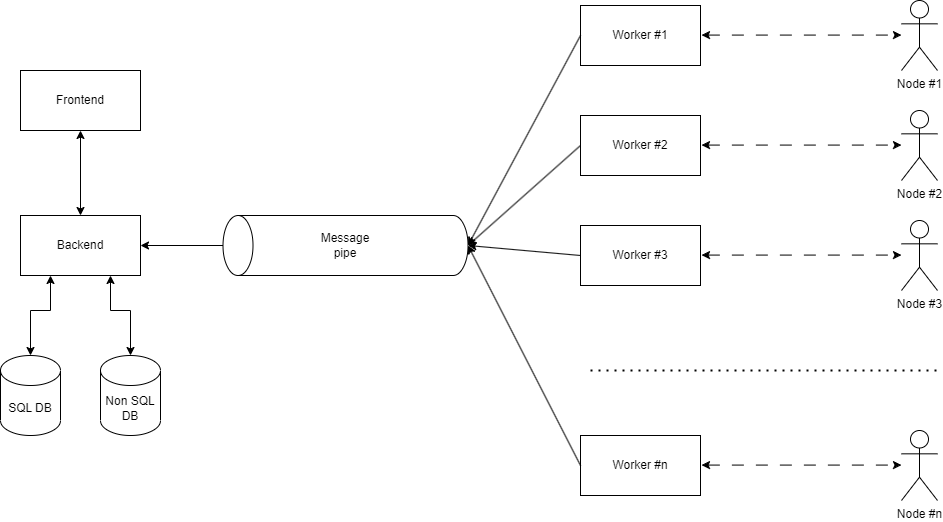

The diagram above was exported from draw.io. Its source (the exported page's mxGraphModel, read from the mxfile embedded in the PNG):
<mxGraphModel dx="1434" dy="844" grid="1" gridSize="10" guides="1" tooltips="1" connect="1" arrows="1" fold="1" page="1" pageScale="1" pageWidth="1169" pageHeight="827" background="none" math="0" shadow="0">
  <root>
    <mxCell id="0" />
    <mxCell id="1" parent="0" />
    <mxCell id="ybBWGSZVluEt5AXJa25l-1" value="Node #1" style="shape=umlActor;verticalLabelPosition=bottom;verticalAlign=top;html=1;outlineConnect=0;" parent="1" vertex="1">
      <mxGeometry x="1061" y="90" width="36" height="70" as="geometry" />
    </mxCell>
    <mxCell id="ybBWGSZVluEt5AXJa25l-2" value="" style="endArrow=classic;startArrow=classic;html=1;rounded=0;dashed=1;dashPattern=12 12;" parent="1" edge="1">
      <mxGeometry width="50" height="50" relative="1" as="geometry">
        <mxPoint x="861" y="124.58" as="sourcePoint" />
        <mxPoint x="1061" y="124.58" as="targetPoint" />
      </mxGeometry>
    </mxCell>
    <mxCell id="ybBWGSZVluEt5AXJa25l-7" value="Node #2" style="shape=umlActor;verticalLabelPosition=bottom;verticalAlign=top;html=1;outlineConnect=0;" parent="1" vertex="1">
      <mxGeometry x="1061" y="200" width="36" height="70" as="geometry" />
    </mxCell>
    <mxCell id="ybBWGSZVluEt5AXJa25l-8" value="" style="endArrow=classic;startArrow=classic;html=1;rounded=0;dashed=1;dashPattern=12 12;" parent="1" edge="1">
      <mxGeometry width="50" height="50" relative="1" as="geometry">
        <mxPoint x="861" y="234.57999999999998" as="sourcePoint" />
        <mxPoint x="1061" y="234.57999999999998" as="targetPoint" />
      </mxGeometry>
    </mxCell>
    <mxCell id="ybBWGSZVluEt5AXJa25l-9" value="Node #3" style="shape=umlActor;verticalLabelPosition=bottom;verticalAlign=top;html=1;outlineConnect=0;" parent="1" vertex="1">
      <mxGeometry x="1061" y="310" width="36" height="70" as="geometry" />
    </mxCell>
    <mxCell id="ybBWGSZVluEt5AXJa25l-10" value="" style="endArrow=classic;startArrow=classic;html=1;rounded=0;dashed=1;dashPattern=12 12;" parent="1" edge="1">
      <mxGeometry width="50" height="50" relative="1" as="geometry">
        <mxPoint x="861" y="344.58" as="sourcePoint" />
        <mxPoint x="1061" y="344.58" as="targetPoint" />
      </mxGeometry>
    </mxCell>
    <mxCell id="ybBWGSZVluEt5AXJa25l-11" value="Node #n" style="shape=umlActor;verticalLabelPosition=bottom;verticalAlign=top;html=1;outlineConnect=0;" parent="1" vertex="1">
      <mxGeometry x="1061" y="520" width="36" height="70" as="geometry" />
    </mxCell>
    <mxCell id="ybBWGSZVluEt5AXJa25l-12" value="" style="endArrow=classic;startArrow=classic;html=1;rounded=0;dashed=1;dashPattern=12 12;" parent="1" edge="1">
      <mxGeometry width="50" height="50" relative="1" as="geometry">
        <mxPoint x="861" y="554.5799999999999" as="sourcePoint" />
        <mxPoint x="1061" y="554.5799999999999" as="targetPoint" />
      </mxGeometry>
    </mxCell>
    <mxCell id="ybBWGSZVluEt5AXJa25l-13" value="" style="endArrow=none;dashed=1;html=1;dashPattern=1 3;strokeWidth=2;rounded=0;" parent="1" edge="1">
      <mxGeometry width="50" height="50" relative="1" as="geometry">
        <mxPoint x="750" y="460" as="sourcePoint" />
        <mxPoint x="1100" y="460" as="targetPoint" />
      </mxGeometry>
    </mxCell>
    <mxCell id="ybBWGSZVluEt5AXJa25l-14" value="Worker #1" style="rounded=0;whiteSpace=wrap;html=1;" parent="1" vertex="1">
      <mxGeometry x="740" y="95" width="120" height="60" as="geometry" />
    </mxCell>
    <mxCell id="ybBWGSZVluEt5AXJa25l-15" value="Worker #2" style="rounded=0;whiteSpace=wrap;html=1;" parent="1" vertex="1">
      <mxGeometry x="740" y="205" width="120" height="60" as="geometry" />
    </mxCell>
    <mxCell id="ybBWGSZVluEt5AXJa25l-16" value="Worker #3" style="rounded=0;whiteSpace=wrap;html=1;" parent="1" vertex="1">
      <mxGeometry x="740" y="315" width="120" height="60" as="geometry" />
    </mxCell>
    <mxCell id="ybBWGSZVluEt5AXJa25l-17" value="Worker #n" style="rounded=0;whiteSpace=wrap;html=1;" parent="1" vertex="1">
      <mxGeometry x="740" y="525" width="120" height="60" as="geometry" />
    </mxCell>
    <mxCell id="ybBWGSZVluEt5AXJa25l-20" value="" style="endArrow=classic;html=1;rounded=0;exitX=0;exitY=0.5;exitDx=0;exitDy=0;entryX=0.5;entryY=1;entryDx=0;entryDy=0;entryPerimeter=0;" parent="1" source="ybBWGSZVluEt5AXJa25l-14" target="ybBWGSZVluEt5AXJa25l-18" edge="1">
      <mxGeometry width="50" height="50" relative="1" as="geometry">
        <mxPoint x="590" y="180" as="sourcePoint" />
        <mxPoint x="640" y="130" as="targetPoint" />
      </mxGeometry>
    </mxCell>
    <mxCell id="ybBWGSZVluEt5AXJa25l-22" value="" style="endArrow=classic;html=1;rounded=0;exitX=0;exitY=0.5;exitDx=0;exitDy=0;entryX=0.5;entryY=1;entryDx=0;entryDy=0;entryPerimeter=0;" parent="1" source="ybBWGSZVluEt5AXJa25l-15" target="ybBWGSZVluEt5AXJa25l-18" edge="1">
      <mxGeometry width="50" height="50" relative="1" as="geometry">
        <mxPoint x="610" y="413" as="sourcePoint" />
        <mxPoint x="660" y="363" as="targetPoint" />
      </mxGeometry>
    </mxCell>
    <mxCell id="ybBWGSZVluEt5AXJa25l-23" value="" style="endArrow=classic;html=1;rounded=0;exitX=0;exitY=0.5;exitDx=0;exitDy=0;entryX=0.5;entryY=1;entryDx=0;entryDy=0;entryPerimeter=0;" parent="1" source="ybBWGSZVluEt5AXJa25l-16" target="ybBWGSZVluEt5AXJa25l-18" edge="1">
      <mxGeometry width="50" height="50" relative="1" as="geometry">
        <mxPoint x="570" y="463" as="sourcePoint" />
        <mxPoint x="620" y="413" as="targetPoint" />
      </mxGeometry>
    </mxCell>
    <mxCell id="ybBWGSZVluEt5AXJa25l-24" value="" style="endArrow=classic;html=1;rounded=0;exitX=0;exitY=0.5;exitDx=0;exitDy=0;entryX=0.5;entryY=1;entryDx=0;entryDy=0;entryPerimeter=0;" parent="1" source="ybBWGSZVluEt5AXJa25l-17" target="ybBWGSZVluEt5AXJa25l-18" edge="1">
      <mxGeometry width="50" height="50" relative="1" as="geometry">
        <mxPoint x="585" y="550" as="sourcePoint" />
        <mxPoint x="635" y="500" as="targetPoint" />
      </mxGeometry>
    </mxCell>
    <mxCell id="ybBWGSZVluEt5AXJa25l-25" value="" style="group" parent="1" vertex="1" connectable="0">
      <mxGeometry x="400" y="300" width="210" height="70" as="geometry" />
    </mxCell>
    <mxCell id="ybBWGSZVluEt5AXJa25l-18" value="" style="shape=cylinder3;whiteSpace=wrap;html=1;boundedLbl=1;backgroundOutline=1;size=15;rotation=-90;" parent="ybBWGSZVluEt5AXJa25l-25" vertex="1">
      <mxGeometry x="75" y="-87.5" width="60" height="244.99999999999997" as="geometry" />
    </mxCell>
    <mxCell id="ybBWGSZVluEt5AXJa25l-19" value="Message pipe" style="text;html=1;strokeColor=none;fillColor=none;align=center;verticalAlign=middle;whiteSpace=wrap;rounded=0;" parent="ybBWGSZVluEt5AXJa25l-25" vertex="1">
      <mxGeometry x="75" y="17.5" width="60" height="35" as="geometry" />
    </mxCell>
    <mxCell id="ybBWGSZVluEt5AXJa25l-26" value="Backend" style="rounded=0;whiteSpace=wrap;html=1;" parent="1" vertex="1">
      <mxGeometry x="180" y="305" width="120" height="60" as="geometry" />
    </mxCell>
    <mxCell id="ybBWGSZVluEt5AXJa25l-27" value="" style="endArrow=classic;html=1;rounded=0;exitX=0.5;exitY=0;exitDx=0;exitDy=0;exitPerimeter=0;entryX=1;entryY=0.5;entryDx=0;entryDy=0;" parent="1" source="ybBWGSZVluEt5AXJa25l-18" target="ybBWGSZVluEt5AXJa25l-26" edge="1">
      <mxGeometry width="50" height="50" relative="1" as="geometry">
        <mxPoint x="590" y="420" as="sourcePoint" />
        <mxPoint x="640" y="370" as="targetPoint" />
      </mxGeometry>
    </mxCell>
    <mxCell id="ybBWGSZVluEt5AXJa25l-28" value="Non SQL DB" style="shape=cylinder3;whiteSpace=wrap;html=1;boundedLbl=1;backgroundOutline=1;size=15;" parent="1" vertex="1">
      <mxGeometry x="260" y="445" width="60" height="80" as="geometry" />
    </mxCell>
    <mxCell id="ybBWGSZVluEt5AXJa25l-29" value="Frontend" style="rounded=0;whiteSpace=wrap;html=1;" parent="1" vertex="1">
      <mxGeometry x="180" y="160" width="120" height="60" as="geometry" />
    </mxCell>
    <mxCell id="ybBWGSZVluEt5AXJa25l-31" value="" style="endArrow=classic;startArrow=classic;html=1;rounded=0;entryX=0.5;entryY=1;entryDx=0;entryDy=0;" parent="1" source="ybBWGSZVluEt5AXJa25l-26" target="ybBWGSZVluEt5AXJa25l-29" edge="1">
      <mxGeometry width="50" height="50" relative="1" as="geometry">
        <mxPoint x="130" y="470" as="sourcePoint" />
        <mxPoint x="180" y="420" as="targetPoint" />
      </mxGeometry>
    </mxCell>
    <mxCell id="ybBWGSZVluEt5AXJa25l-32" value="" style="endArrow=classic;startArrow=classic;html=1;rounded=0;entryX=0.75;entryY=1;entryDx=0;entryDy=0;exitX=0.5;exitY=0;exitDx=0;exitDy=0;exitPerimeter=0;" parent="1" source="ybBWGSZVluEt5AXJa25l-28" target="ybBWGSZVluEt5AXJa25l-26" edge="1">
      <mxGeometry width="50" height="50" relative="1" as="geometry">
        <mxPoint x="340" y="525" as="sourcePoint" />
        <mxPoint x="340" y="440" as="targetPoint" />
        <Array as="points">
          <mxPoint x="290" y="400" />
          <mxPoint x="270" y="400" />
        </Array>
      </mxGeometry>
    </mxCell>
    <mxCell id="ybBWGSZVluEt5AXJa25l-33" value="SQL DB" style="shape=cylinder3;whiteSpace=wrap;html=1;boundedLbl=1;backgroundOutline=1;size=15;" parent="1" vertex="1">
      <mxGeometry x="160" y="445" width="60" height="80" as="geometry" />
    </mxCell>
    <mxCell id="ybBWGSZVluEt5AXJa25l-34" value="" style="endArrow=classic;startArrow=classic;html=1;rounded=0;entryX=0.25;entryY=1;entryDx=0;entryDy=0;exitX=0.5;exitY=0;exitDx=0;exitDy=0;exitPerimeter=0;" parent="1" source="ybBWGSZVluEt5AXJa25l-33" target="ybBWGSZVluEt5AXJa25l-26" edge="1">
      <mxGeometry width="50" height="50" relative="1" as="geometry">
        <mxPoint x="300" y="615" as="sourcePoint" />
        <mxPoint x="230" y="540" as="targetPoint" />
        <Array as="points">
          <mxPoint x="190" y="400" />
          <mxPoint x="210" y="400" />
        </Array>
      </mxGeometry>
    </mxCell>
  </root>
</mxGraphModel>